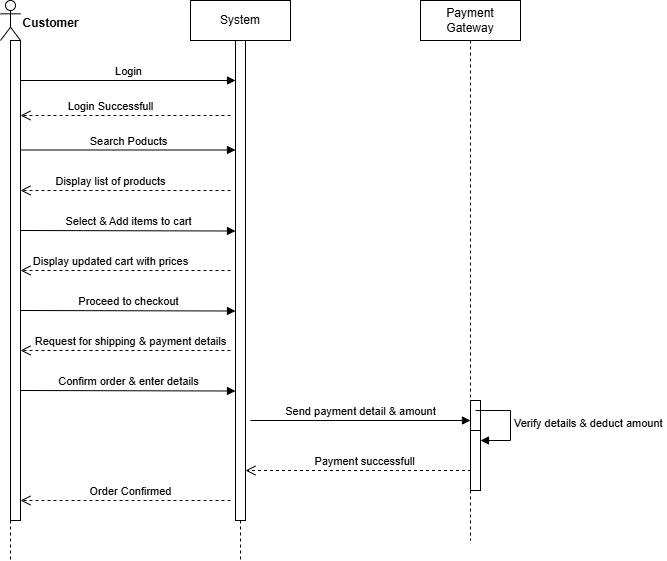

The diagram above was exported from draw.io. Its source (the exported page's mxGraphModel, read from the mxfile embedded in the PNG):
<mxGraphModel dx="1094" dy="605" grid="1" gridSize="10" guides="1" tooltips="1" connect="1" arrows="1" fold="1" page="1" pageScale="1" pageWidth="850" pageHeight="1100" background="#ffffff" math="0" shadow="0">
  <root>
    <mxCell id="0" />
    <mxCell id="1" parent="0" />
    <mxCell id="artfmmYH7u0HBrUo8_ni-5" parent="1" style="shape=umlLifeline;perimeter=lifelinePerimeter;whiteSpace=wrap;html=1;container=1;dropTarget=0;collapsible=0;recursiveResize=0;outlineConnect=0;portConstraint=eastwest;newEdgeStyle={&quot;curved&quot;:0,&quot;rounded&quot;:0};" value="System" vertex="1">
      <mxGeometry height="560" width="100" x="250" y="40" as="geometry" />
    </mxCell>
    <mxCell id="Bglghs9p3am77e_YbA1y-5" parent="artfmmYH7u0HBrUo8_ni-5" style="html=1;points=[[0,0,0,0,5],[0,1,0,0,-5],[1,0,0,0,5],[1,1,0,0,-5]];perimeter=orthogonalPerimeter;outlineConnect=0;targetShapes=umlLifeline;portConstraint=eastwest;newEdgeStyle={&quot;curved&quot;:0,&quot;rounded&quot;:0};" value="" vertex="1">
      <mxGeometry height="480" width="10" x="45" y="40" as="geometry" />
    </mxCell>
    <mxCell id="artfmmYH7u0HBrUo8_ni-6" parent="1" style="shape=umlLifeline;perimeter=lifelinePerimeter;whiteSpace=wrap;html=1;container=1;dropTarget=0;collapsible=0;recursiveResize=0;outlineConnect=0;portConstraint=eastwest;newEdgeStyle={&quot;curved&quot;:0,&quot;rounded&quot;:0};participant=umlActor;" value="" vertex="1">
      <mxGeometry height="560" width="20" x="60" y="40" as="geometry" />
    </mxCell>
    <mxCell id="Bglghs9p3am77e_YbA1y-6" parent="artfmmYH7u0HBrUo8_ni-6" style="html=1;points=[[0,0,0,0,5],[0,1,0,0,-5],[1,0,0,0,5],[1,1,0,0,-5]];perimeter=orthogonalPerimeter;outlineConnect=0;targetShapes=umlLifeline;portConstraint=eastwest;newEdgeStyle={&quot;curved&quot;:0,&quot;rounded&quot;:0};" value="" vertex="1">
      <mxGeometry height="480" width="10" x="10" y="40" as="geometry" />
    </mxCell>
    <mxCell id="artfmmYH7u0HBrUo8_ni-7" parent="1" style="shape=umlLifeline;perimeter=lifelinePerimeter;whiteSpace=wrap;html=1;container=1;dropTarget=0;collapsible=0;recursiveResize=0;outlineConnect=0;portConstraint=eastwest;newEdgeStyle={&quot;curved&quot;:0,&quot;rounded&quot;:0};" value="Payment Gateway" vertex="1">
      <mxGeometry height="540" width="100" x="480" y="40" as="geometry" />
    </mxCell>
    <mxCell id="Bglghs9p3am77e_YbA1y-16" parent="artfmmYH7u0HBrUo8_ni-7" style="html=1;points=[[0,0,0,0,5],[0,1,0,0,-5],[1,0,0,0,5],[1,1,0,0,-5]];perimeter=orthogonalPerimeter;outlineConnect=0;targetShapes=umlLifeline;portConstraint=eastwest;newEdgeStyle={&quot;curved&quot;:0,&quot;rounded&quot;:0};" value="" vertex="1">
      <mxGeometry height="70" width="10" x="50" y="400" as="geometry" />
    </mxCell>
    <mxCell id="Bglghs9p3am77e_YbA1y-20" parent="artfmmYH7u0HBrUo8_ni-7" style="html=1;points=[[0,0,0,0,5],[0,1,0,0,-5],[1,0,0,0,5],[1,1,0,0,-5]];perimeter=orthogonalPerimeter;outlineConnect=0;targetShapes=umlLifeline;portConstraint=eastwest;newEdgeStyle={&quot;curved&quot;:0,&quot;rounded&quot;:0};" value="" vertex="1">
      <mxGeometry height="60" width="10" x="50" y="430" as="geometry" />
    </mxCell>
    <mxCell id="Bglghs9p3am77e_YbA1y-21" edge="1" parent="artfmmYH7u0HBrUo8_ni-7" style="html=1;align=left;spacingLeft=2;endArrow=block;rounded=0;edgeStyle=orthogonalEdgeStyle;curved=0;rounded=0;" target="Bglghs9p3am77e_YbA1y-20" value="Verify details &amp;amp; deduct amount&amp;nbsp;">
      <mxGeometry relative="1" as="geometry">
        <Array as="points">
          <mxPoint x="90" y="410" />
          <mxPoint x="90" y="440" />
        </Array>
        <mxPoint x="55" y="410" as="sourcePoint" />
      </mxGeometry>
    </mxCell>
    <mxCell id="Bglghs9p3am77e_YbA1y-3" parent="1" style="text;align=center;fontStyle=1;verticalAlign=middle;spacingLeft=3;spacingRight=3;strokeColor=none;rotatable=0;points=[[0,0.5],[1,0.5]];portConstraint=eastwest;html=1;" value="Customer" vertex="1">
      <mxGeometry height="26" width="80" x="70" y="50" as="geometry" />
    </mxCell>
    <mxCell id="Bglghs9p3am77e_YbA1y-4" edge="1" parent="1" style="html=1;verticalAlign=bottom;endArrow=block;curved=0;rounded=0;" target="Bglghs9p3am77e_YbA1y-5" value="Login">
      <mxGeometry relative="1" width="80" as="geometry">
        <Array as="points" />
        <mxPoint x="80" y="120" as="sourcePoint" />
        <mxPoint x="290" y="120" as="targetPoint" />
      </mxGeometry>
    </mxCell>
    <mxCell id="Bglghs9p3am77e_YbA1y-7" edge="1" parent="1" style="html=1;verticalAlign=bottom;endArrow=open;dashed=1;endSize=8;curved=0;rounded=0;" value="Login Successfull">
      <mxGeometry relative="1" x="0.1429" as="geometry">
        <mxPoint as="offset" />
        <Array as="points">
          <mxPoint x="110" y="155" />
        </Array>
        <mxPoint x="290" y="155" as="sourcePoint" />
        <mxPoint x="80" y="155" as="targetPoint" />
      </mxGeometry>
    </mxCell>
    <mxCell id="Bglghs9p3am77e_YbA1y-8" edge="1" parent="1" style="html=1;verticalAlign=bottom;endArrow=block;curved=0;rounded=0;" target="Bglghs9p3am77e_YbA1y-5" value="Search Poducts">
      <mxGeometry relative="1" width="80" as="geometry">
        <mxPoint x="80" y="189.5" as="sourcePoint" />
        <mxPoint x="290" y="190" as="targetPoint" />
      </mxGeometry>
    </mxCell>
    <mxCell id="Bglghs9p3am77e_YbA1y-9" edge="1" parent="1" style="html=1;verticalAlign=bottom;endArrow=open;dashed=1;endSize=8;curved=0;rounded=0;" value="Display list of products">
      <mxGeometry relative="1" x="0.1429" as="geometry">
        <mxPoint as="offset" />
        <Array as="points">
          <mxPoint x="110" y="230" />
        </Array>
        <mxPoint x="290" y="230" as="sourcePoint" />
        <mxPoint x="80" y="230" as="targetPoint" />
      </mxGeometry>
    </mxCell>
    <mxCell id="Bglghs9p3am77e_YbA1y-10" edge="1" parent="1" style="html=1;verticalAlign=bottom;endArrow=block;curved=0;rounded=0;" value="Select &amp;amp; Add items to cart">
      <mxGeometry relative="1" width="80" as="geometry">
        <mxPoint x="80" y="270" as="sourcePoint" />
        <mxPoint x="295" y="270.5" as="targetPoint" />
      </mxGeometry>
    </mxCell>
    <mxCell id="Bglghs9p3am77e_YbA1y-12" edge="1" parent="1" style="html=1;verticalAlign=bottom;endArrow=open;dashed=1;endSize=8;curved=0;rounded=0;" value="Display updated cart with prices">
      <mxGeometry relative="1" x="0.1429" as="geometry">
        <mxPoint as="offset" />
        <Array as="points">
          <mxPoint x="110" y="310" />
        </Array>
        <mxPoint x="290" y="310" as="sourcePoint" />
        <mxPoint x="80" y="310" as="targetPoint" />
      </mxGeometry>
    </mxCell>
    <mxCell id="Bglghs9p3am77e_YbA1y-13" edge="1" parent="1" style="html=1;verticalAlign=bottom;endArrow=block;curved=0;rounded=0;" value="Proceed to checkout">
      <mxGeometry relative="1" width="80" as="geometry">
        <mxPoint x="80" y="350" as="sourcePoint" />
        <mxPoint x="295" y="350.5" as="targetPoint" />
      </mxGeometry>
    </mxCell>
    <mxCell id="Bglghs9p3am77e_YbA1y-14" edge="1" parent="1" style="html=1;verticalAlign=bottom;endArrow=open;dashed=1;endSize=8;curved=0;rounded=0;" value="Request for shipping &amp;amp; payment details">
      <mxGeometry relative="1" x="-0.0476" as="geometry">
        <mxPoint as="offset" />
        <Array as="points">
          <mxPoint x="110" y="390" />
        </Array>
        <mxPoint x="290" y="390" as="sourcePoint" />
        <mxPoint x="80" y="390" as="targetPoint" />
      </mxGeometry>
    </mxCell>
    <mxCell id="Bglghs9p3am77e_YbA1y-15" edge="1" parent="1" style="html=1;verticalAlign=bottom;endArrow=block;curved=0;rounded=0;" value="Confirm order &amp;amp; enter details">
      <mxGeometry relative="1" width="80" as="geometry">
        <mxPoint x="80" y="430" as="sourcePoint" />
        <mxPoint x="295" y="430.5" as="targetPoint" />
      </mxGeometry>
    </mxCell>
    <mxCell id="Bglghs9p3am77e_YbA1y-17" edge="1" parent="1" style="html=1;verticalAlign=bottom;endArrow=block;curved=0;rounded=0;" target="Bglghs9p3am77e_YbA1y-16" value="Send payment detail &amp;amp; amount">
      <mxGeometry relative="1" width="80" as="geometry">
        <mxPoint x="310" y="460" as="sourcePoint" />
        <mxPoint x="525" y="460.5" as="targetPoint" />
      </mxGeometry>
    </mxCell>
    <mxCell id="Bglghs9p3am77e_YbA1y-22" edge="1" parent="1" style="html=1;verticalAlign=bottom;endArrow=open;dashed=1;endSize=8;curved=0;rounded=0;" target="Bglghs9p3am77e_YbA1y-5" value="Payment successfull">
      <mxGeometry relative="1" x="-0.0476" as="geometry">
        <mxPoint as="offset" />
        <Array as="points">
          <mxPoint x="360.5" y="510" />
        </Array>
        <mxPoint x="530.5" y="510" as="sourcePoint" />
        <mxPoint x="310" y="510" as="targetPoint" />
      </mxGeometry>
    </mxCell>
    <mxCell id="Bglghs9p3am77e_YbA1y-23" edge="1" parent="1" style="html=1;verticalAlign=bottom;endArrow=open;dashed=1;endSize=8;curved=0;rounded=0;" value="Order Confirmed">
      <mxGeometry relative="1" x="-0.0476" as="geometry">
        <mxPoint as="offset" />
        <Array as="points">
          <mxPoint x="110" y="540" />
        </Array>
        <mxPoint x="290" y="540" as="sourcePoint" />
        <mxPoint x="80" y="540" as="targetPoint" />
      </mxGeometry>
    </mxCell>
  </root>
</mxGraphModel>